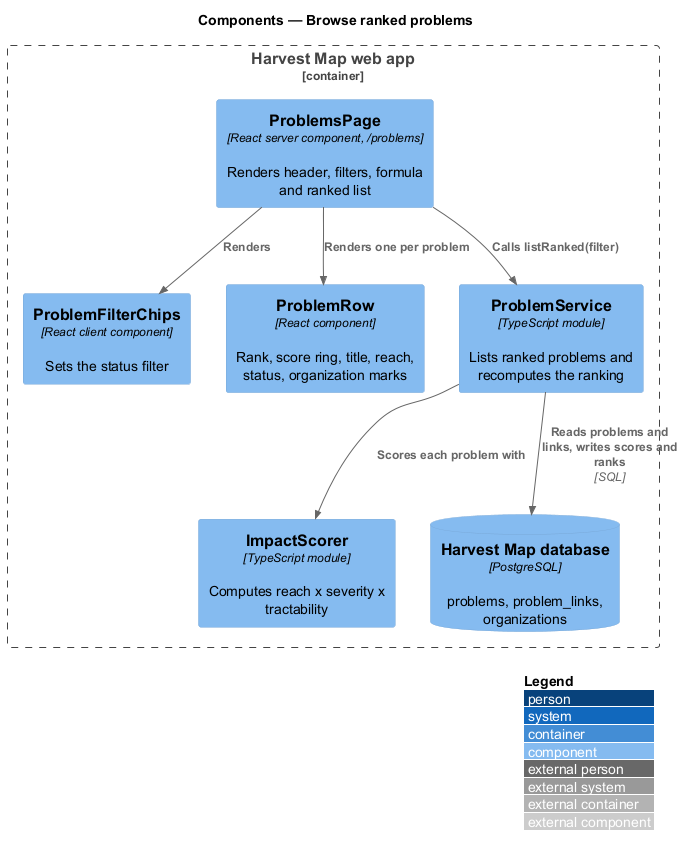

The diagram above was rendered by PlantUML. Its source (embedded in the PNG):
@startuml
!include <C4/C4_Component>
LAYOUT_WITH_LEGEND()
title Components — Browse ranked problems

Container_Boundary(web, "Harvest Map web app") {
  Component(page, "ProblemsPage", "React server component, /problems", "Renders header, filters, formula and ranked list")
  Component(chips, "ProblemFilterChips", "React client component", "Sets the status filter")
  Component(row, "ProblemRow", "React component", "Rank, score ring, title, reach, status, organization marks")
  Component(service, "ProblemService", "TypeScript module", "Lists ranked problems and recomputes the ranking")
  Component(scorer, "ImpactScorer", "TypeScript module", "Computes reach x severity x tractability")
  ComponentDb(db, "Harvest Map database", "PostgreSQL", "problems, problem_links, organizations")
}
Rel(page, chips, "Renders")
Rel(page, row, "Renders one per problem")
Rel(page, service, "Calls listRanked(filter)")
Rel(service, scorer, "Scores each problem with")
Rel(service, db, "Reads problems and links, writes scores and ranks", "SQL")
@enduml